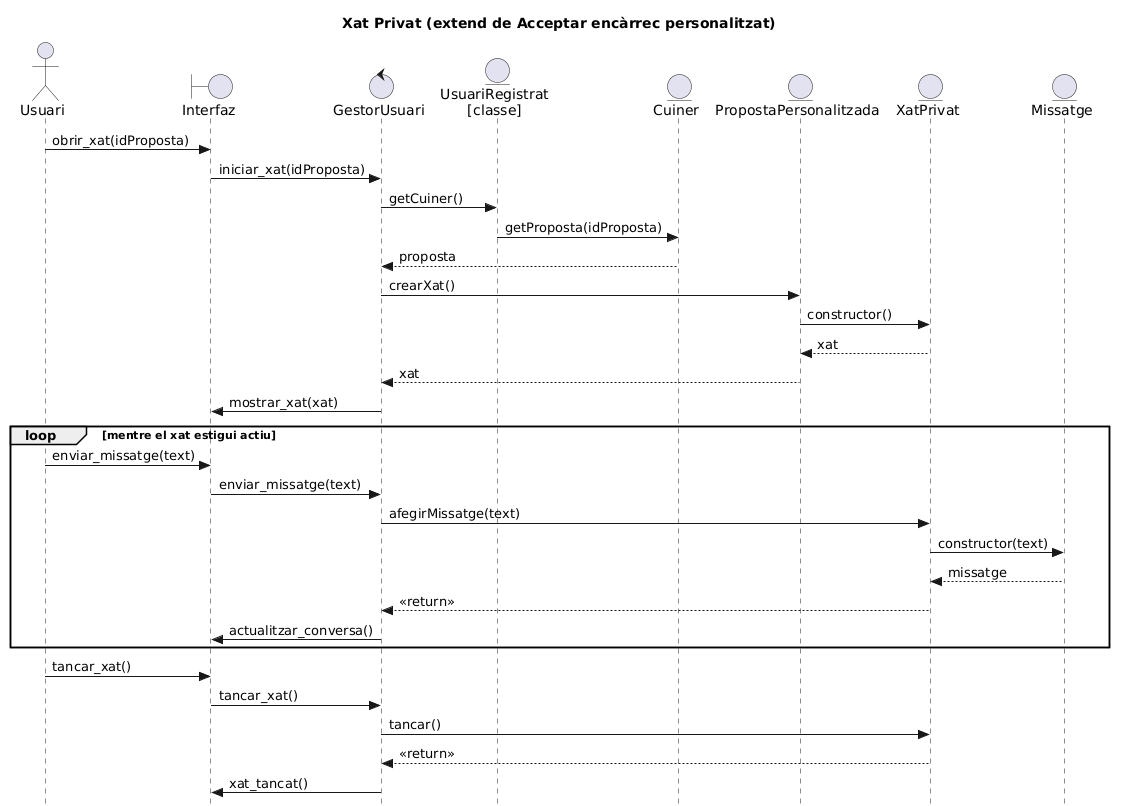

The diagram above was rendered by PlantUML. Its source (embedded in the PNG):
@startuml
skinparam style strictuml
title Xat Privat (extend de Acceptar encàrrec personalitzat)

actor Usuari
boundary Interfaz
control GestorUsuari
entity "UsuariRegistrat\n[classe]" as UsuariRegistrat
entity Cuiner
entity PropostaPersonalitzada
entity XatPrivat
entity Missatge

' 1. Iniciar xat des de l'encàrrec acceptat
Usuari -> Interfaz : obrir_xat(idProposta)
Interfaz -> GestorUsuari : iniciar_xat(idProposta)

' --- CASCADA PER OBTENIR EL CUINER ---
GestorUsuari -> UsuariRegistrat : getCuiner()

' --- OBTENIR LA PROPOSTA ---
UsuariRegistrat -> Cuiner : getProposta(idProposta)
Cuiner --> GestorUsuari : proposta

' 2. Habilitar canal de xat

GestorUsuari -> PropostaPersonalitzada : crearXat()
PropostaPersonalitzada -> XatPrivat : constructor()
XatPrivat --> PropostaPersonalitzada : xat
PropostaPersonalitzada --> GestorUsuari : xat

GestorUsuari -> Interfaz : mostrar_xat(xat)

' 3. Intercanvi de missatges
loop mentre el xat estigui actiu
    Usuari -> Interfaz : enviar_missatge(text)
    Interfaz -> GestorUsuari : enviar_missatge(text)

    GestorUsuari -> XatPrivat : afegirMissatge(text)
    XatPrivat -> Missatge : constructor(text)
    Missatge --> XatPrivat : missatge
    XatPrivat --> GestorUsuari : <<return>>

    GestorUsuari -> Interfaz : actualitzar_conversa()
end

' 4. Tancar xat
Usuari -> Interfaz : tancar_xat()
Interfaz -> GestorUsuari : tancar_xat()

GestorUsuari -> XatPrivat : tancar()
XatPrivat --> GestorUsuari : <<return>>

' 5. Continuació del flux normal
GestorUsuari -> Interfaz : xat_tancat()
@enduml